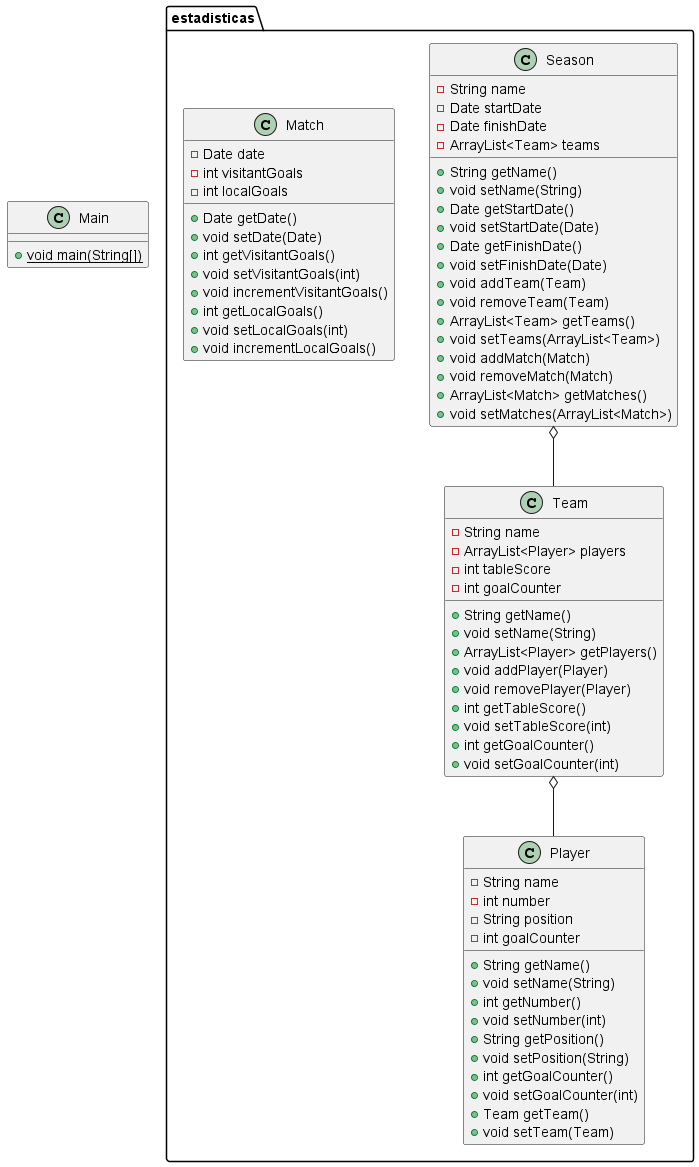

The diagram above was rendered by PlantUML. Its source (embedded in the PNG):
@startuml
class estadisticas.Season {
- String name
- Date startDate
- Date finishDate
- ArrayList<Team> teams
+ String getName()
+ void setName(String)
+ Date getStartDate()
+ void setStartDate(Date)
+ Date getFinishDate()
+ void setFinishDate(Date)
+ void addTeam(Team)
+ void removeTeam(Team)
+ ArrayList<Team> getTeams()
+ void setTeams(ArrayList<Team>)
+ void addMatch(Match)
+ void removeMatch(Match)
+ ArrayList<Match> getMatches()
+ void setMatches(ArrayList<Match>)
}
class estadisticas.Player {
- String name
- int number
- String position
- int goalCounter
+ String getName()
+ void setName(String)
+ int getNumber()
+ void setNumber(int)
+ String getPosition()
+ void setPosition(String)
+ int getGoalCounter()
+ void setGoalCounter(int)
+ Team getTeam()
+ void setTeam(Team)
}
class Main {
+ {static} void main(String[])
}
class estadisticas.Team {
- String name
- ArrayList<Player> players
- int tableScore
- int goalCounter
+ String getName()
+ void setName(String)
+ ArrayList<Player> getPlayers()
+ void addPlayer(Player)
+ void removePlayer(Player)
+ int getTableScore()
+ void setTableScore(int)
+ int getGoalCounter()
+ void setGoalCounter(int)
}
class estadisticas.Match {
- Date date
- int visitantGoals
- int localGoals
+ Date getDate()
+ void setDate(Date)
+ int getVisitantGoals()
+ void setVisitantGoals(int)
+ void incrementVisitantGoals()
+ int getLocalGoals()
+ void setLocalGoals(int)
+ void incrementLocalGoals()
}
estadisticas.Team o-- estadisticas.Player
estadisticas.Season o-- estadisticas.Team

@enduml